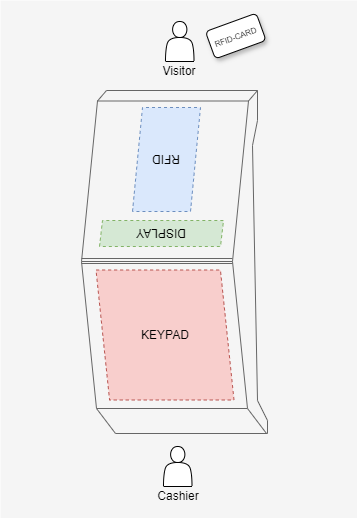

The diagram above was exported from draw.io. Its source (the exported page's mxGraphModel, read from the mxfile embedded in the PNG):
<mxGraphModel dx="1434" dy="746" grid="1" gridSize="10" guides="1" tooltips="1" connect="1" arrows="1" fold="1" page="1" pageScale="1" pageWidth="827" pageHeight="1169" math="0" shadow="0">
  <root>
    <mxCell id="0" />
    <mxCell id="1" parent="0" />
    <mxCell id="O-qVVSGBJGO84HtIKHto-35" value="" style="rounded=0;whiteSpace=wrap;html=1;fillColor=#f5f5f5;fontColor=#333333;strokeColor=none;" vertex="1" parent="1">
      <mxGeometry x="223" y="40" width="357" height="518" as="geometry" />
    </mxCell>
    <mxCell id="O-qVVSGBJGO84HtIKHto-13" value="" style="endArrow=none;html=1;rounded=0;fillColor=#f5f5f5;strokeColor=#666666;" edge="1" parent="1">
      <mxGeometry width="50" height="50" relative="1" as="geometry">
        <mxPoint x="338" y="473" as="sourcePoint" />
        <mxPoint x="490" y="473" as="targetPoint" />
      </mxGeometry>
    </mxCell>
    <mxCell id="O-qVVSGBJGO84HtIKHto-16" value="" style="endArrow=none;html=1;rounded=0;fillColor=#f5f5f5;strokeColor=#666666;" edge="1" parent="1">
      <mxGeometry width="50" height="50" relative="1" as="geometry">
        <mxPoint x="489" y="473" as="sourcePoint" />
        <mxPoint x="470" y="448" as="targetPoint" />
      </mxGeometry>
    </mxCell>
    <mxCell id="O-qVVSGBJGO84HtIKHto-17" value="" style="endArrow=none;html=1;rounded=0;fillColor=#f5f5f5;strokeColor=#666666;" edge="1" parent="1">
      <mxGeometry width="50" height="50" relative="1" as="geometry">
        <mxPoint x="490" y="460" as="sourcePoint" />
        <mxPoint x="475" y="185" as="targetPoint" />
        <Array as="points">
          <mxPoint x="480" y="440" />
        </Array>
      </mxGeometry>
    </mxCell>
    <mxCell id="O-qVVSGBJGO84HtIKHto-18" value="" style="endArrow=none;html=1;rounded=0;fillColor=#f5f5f5;strokeColor=#666666;" edge="1" parent="1">
      <mxGeometry width="50" height="50" relative="1" as="geometry">
        <mxPoint x="490" y="460" as="sourcePoint" />
        <mxPoint x="490" y="473" as="targetPoint" />
      </mxGeometry>
    </mxCell>
    <mxCell id="O-qVVSGBJGO84HtIKHto-19" value="" style="shape=parallelogram;perimeter=parallelogramPerimeter;whiteSpace=wrap;html=1;fixedSize=1;rotation=0;size=15.999999999999886;fillColor=#f5f5f5;fontColor=#333333;strokeColor=#666666;" vertex="1" parent="1">
      <mxGeometry x="304" y="140.5" width="167" height="160.5" as="geometry" />
    </mxCell>
    <mxCell id="O-qVVSGBJGO84HtIKHto-10" value="" style="endArrow=none;html=1;rounded=0;fillColor=#f5f5f5;strokeColor=#666666;" edge="1" parent="1">
      <mxGeometry width="50" height="50" relative="1" as="geometry">
        <mxPoint x="304" y="298" as="sourcePoint" />
        <mxPoint x="455" y="298" as="targetPoint" />
      </mxGeometry>
    </mxCell>
    <mxCell id="O-qVVSGBJGO84HtIKHto-20" value="" style="shape=parallelogram;perimeter=parallelogramPerimeter;whiteSpace=wrap;html=1;fixedSize=1;size=10;fillColor=#dae8fc;strokeColor=#6c8ebf;dashed=1;horizontal=0;textDirection=rtl;" vertex="1" parent="1">
      <mxGeometry x="355" y="147" width="68" height="104" as="geometry" />
    </mxCell>
    <mxCell id="O-qVVSGBJGO84HtIKHto-21" value="RFID" style="text;html=1;align=center;verticalAlign=middle;whiteSpace=wrap;rounded=0;rotation=-180;" vertex="1" parent="1">
      <mxGeometry x="359" y="184" width="60" height="30" as="geometry" />
    </mxCell>
    <mxCell id="O-qVVSGBJGO84HtIKHto-22" value="" style="shape=parallelogram;perimeter=parallelogramPerimeter;whiteSpace=wrap;html=1;fixedSize=1;size=2.9999999999997726;fillColor=#d5e8d4;strokeColor=#82b366;dashed=1;" vertex="1" parent="1">
      <mxGeometry x="322" y="260" width="124" height="26" as="geometry" />
    </mxCell>
    <mxCell id="O-qVVSGBJGO84HtIKHto-23" value="DISPLAY" style="text;html=1;align=center;verticalAlign=middle;whiteSpace=wrap;rounded=0;rotation=-180;" vertex="1" parent="1">
      <mxGeometry x="354" y="258" width="60" height="30" as="geometry" />
    </mxCell>
    <mxCell id="O-qVVSGBJGO84HtIKHto-26" value="" style="endArrow=none;html=1;rounded=0;fillColor=#f5f5f5;strokeColor=#666666;" edge="1" parent="1">
      <mxGeometry width="50" height="50" relative="1" as="geometry">
        <mxPoint x="480" y="130" as="sourcePoint" />
        <mxPoint x="471" y="140.5" as="targetPoint" />
      </mxGeometry>
    </mxCell>
    <mxCell id="O-qVVSGBJGO84HtIKHto-27" value="" style="endArrow=none;html=1;rounded=0;fillColor=#f5f5f5;strokeColor=#666666;" edge="1" parent="1">
      <mxGeometry width="50" height="50" relative="1" as="geometry">
        <mxPoint x="480" y="160" as="sourcePoint" />
        <mxPoint x="480" y="130" as="targetPoint" />
      </mxGeometry>
    </mxCell>
    <mxCell id="O-qVVSGBJGO84HtIKHto-28" value="" style="endArrow=none;html=1;rounded=0;fillColor=#f5f5f5;strokeColor=#666666;" edge="1" parent="1">
      <mxGeometry width="50" height="50" relative="1" as="geometry">
        <mxPoint x="475" y="185" as="sourcePoint" />
        <mxPoint x="480" y="160" as="targetPoint" />
      </mxGeometry>
    </mxCell>
    <mxCell id="O-qVVSGBJGO84HtIKHto-29" value="" style="endArrow=none;html=1;rounded=0;fillColor=#f5f5f5;strokeColor=#666666;" edge="1" parent="1">
      <mxGeometry width="50" height="50" relative="1" as="geometry">
        <mxPoint x="329" y="130" as="sourcePoint" />
        <mxPoint x="320" y="140.5" as="targetPoint" />
      </mxGeometry>
    </mxCell>
    <mxCell id="O-qVVSGBJGO84HtIKHto-30" value="" style="endArrow=none;html=1;rounded=0;fillColor=#f5f5f5;strokeColor=#666666;" edge="1" parent="1">
      <mxGeometry width="50" height="50" relative="1" as="geometry">
        <mxPoint x="329" y="130" as="sourcePoint" />
        <mxPoint x="480" y="130" as="targetPoint" />
      </mxGeometry>
    </mxCell>
    <mxCell id="O-qVVSGBJGO84HtIKHto-31" value="" style="endArrow=none;html=1;rounded=0;fillColor=#f5f5f5;strokeColor=#666666;" edge="1" parent="1">
      <mxGeometry width="50" height="50" relative="1" as="geometry">
        <mxPoint x="338" y="473" as="sourcePoint" />
        <mxPoint x="319" y="448" as="targetPoint" />
      </mxGeometry>
    </mxCell>
    <mxCell id="O-qVVSGBJGO84HtIKHto-33" value="" style="shape=parallelogram;perimeter=parallelogramPerimeter;whiteSpace=wrap;html=1;fixedSize=1;rotation=-180;flipH=1;size=15;fillColor=#f5f5f5;fontColor=#333333;strokeColor=#666666;" vertex="1" parent="1">
      <mxGeometry x="304" y="301" width="166" height="147" as="geometry" />
    </mxCell>
    <mxCell id="O-qVVSGBJGO84HtIKHto-11" value="" style="endArrow=none;html=1;rounded=0;fillColor=#f5f5f5;strokeColor=#666666;" edge="1" parent="1">
      <mxGeometry width="50" height="50" relative="1" as="geometry">
        <mxPoint x="304" y="303" as="sourcePoint" />
        <mxPoint x="455" y="303" as="targetPoint" />
      </mxGeometry>
    </mxCell>
    <mxCell id="O-qVVSGBJGO84HtIKHto-34" value="KEYPAD" style="shape=parallelogram;perimeter=parallelogramPerimeter;whiteSpace=wrap;html=1;fixedSize=1;flipH=1;size=13.58139534883719;fillColor=#f8cecc;strokeColor=#b85450;dashed=1;" vertex="1" parent="1">
      <mxGeometry x="318.5" y="309.5" width="138" height="130" as="geometry" />
    </mxCell>
    <mxCell id="O-qVVSGBJGO84HtIKHto-36" value="Visitor" style="text;html=1;align=center;verticalAlign=middle;whiteSpace=wrap;rounded=0;" vertex="1" parent="1">
      <mxGeometry x="371.5" y="96" width="60" height="30" as="geometry" />
    </mxCell>
    <mxCell id="O-qVVSGBJGO84HtIKHto-37" value="Cashier" style="text;html=1;align=center;verticalAlign=middle;whiteSpace=wrap;rounded=0;" vertex="1" parent="1">
      <mxGeometry x="371.25" y="521" width="60" height="30" as="geometry" />
    </mxCell>
    <mxCell id="O-qVVSGBJGO84HtIKHto-38" value="" style="shape=actor;whiteSpace=wrap;html=1;" vertex="1" parent="1">
      <mxGeometry x="388" y="61" width="28.5" height="40" as="geometry" />
    </mxCell>
    <mxCell id="O-qVVSGBJGO84HtIKHto-39" value="" style="shape=actor;whiteSpace=wrap;html=1;" vertex="1" parent="1">
      <mxGeometry x="386" y="486" width="28.5" height="40" as="geometry" />
    </mxCell>
    <mxCell id="O-qVVSGBJGO84HtIKHto-41" value="&lt;font style=&quot;font-size: 8px;&quot;&gt;RFID-CARD&lt;/font&gt;" style="rounded=1;whiteSpace=wrap;html=1;shadow=1;rotation=-20;" vertex="1" parent="1">
      <mxGeometry x="431.25" y="61" width="54" height="29" as="geometry" />
    </mxCell>
  </root>
</mxGraphModel>